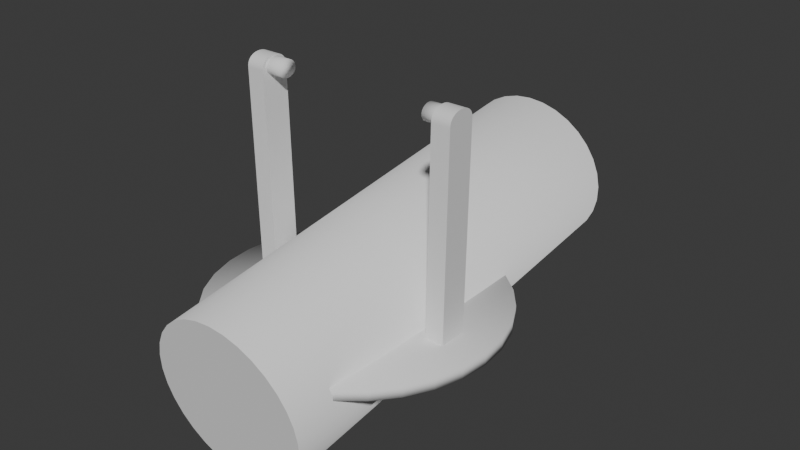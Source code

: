 # Source: Canon.blend  (saved by Blender 4.1.24; exported with 4.5.12 LTS)
import bpy
from mathutils import Matrix  # noqa: F401  (used for matrix-valued properties, if any)

bpy.ops.wm.read_factory_settings(use_empty=True)
scene = bpy.context.scene
scene.name = 'Scene'

# ---- collections
col_collection = bpy.data.collections.new('Collection'); scene.collection.children.link(col_collection)

# ---- world
world_world = bpy.data.worlds.new('World'); scene.world = world_world
world_world.use_nodes = True; world_world.node_tree.nodes.clear()
_N = world_world.node_tree.nodes; _L = world_world.node_tree.links
n0 = _N.new('ShaderNodeOutputWorld'); n0.name = 'World Output'; n0.location = (300, 300)
n1 = _N.new('ShaderNodeBackground'); n1.name = 'Background'; n1.location = (10, 300)
n1.inputs[0].default_value = (0.05088, 0.05088, 0.05088, 1.0)
_L.new(n1.outputs[0], n0.inputs[0])
n0.is_active_output = True
world_world.color = (0.05088, 0.05088, 0.05088)
world_world.use_sun_shadow = False
world_world.sun_shadow_jitter_overblur = 0.0

# ---- meshes
me_cylinder = bpy.data.meshes.new('Cylinder')
me_cylinder.from_pydata([(0.0, 1.0, -0.04075), (0.0, 1.0, 0.04075), (0.1951, 0.9808, -0.04075), (0.1951, 0.9808, 0.04075), (0.3827, 0.9239, -0.04075), (0.3827, 0.9239, 0.04075), (0.5556, 0.8315, -0.04075), (0.5556, 0.8315, 0.04075), (0.7071, 0.7071, -0.04075), (0.7071, 0.7071, 0.04075), (0.8315, 0.5556, -0.04075), (0.8315, 0.5556, 0.04075), (0.9239, 0.3827, -0.04075), (0.9239, 0.3827, 0.04075), (0.9808, 0.1951, -0.04075), (0.9808, 0.1951, 0.04075), (1.0, 0.0, -0.04075), (1.0, 0.0, 0.04075), (0.9808, -0.1951, -0.04075), (0.9808, -0.1951, 0.04075), (0.9239, -0.3827, -0.04075), (0.9239, -0.3827, 0.04075), (0.8315, -0.5556, -0.04075), (0.8315, -0.5556, 0.04075), (0.7071, -0.7071, -0.04075), (0.7071, -0.7071, 0.04075), (0.5556, -0.8315, -0.04075), (0.5556, -0.8315, 0.04075), (0.3827, -0.9239, -0.04075), (0.3827, -0.9239, 0.04075), (0.1951, -0.9808, -0.04075), (0.1951, -0.9808, 0.04075), (0.0, -1.0, -0.04075), (0.0, -1.0, 0.04075), (-0.1951, -0.9808, -0.04075), (-0.1951, -0.9808, 0.04075), (-0.3827, -0.9239, -0.04075), (-0.3827, -0.9239, 0.04075), (-0.5556, -0.8315, -0.04075), (-0.5556, -0.8315, 0.04075), (-0.7071, -0.7071, -0.04075), (-0.7071, -0.7071, 0.04075), (-0.8315, -0.5556, -0.04075), (-0.8315, -0.5556, 0.04075), (-0.9239, -0.3827, -0.04075), (-0.9239, -0.3827, 0.04075), (-0.9808, -0.1951, -0.04075), (-0.9808, -0.1951, 0.04075), (-1.0, 0.0, -0.04075), (-1.0, 0.0, 0.04075), (-0.9808, 0.1951, -0.04075), (-0.9808, 0.1951, 0.04075), (-0.9239, 0.3827, -0.04075), (-0.9239, 0.3827, 0.04075), (-0.8315, 0.5556, -0.04075), (-0.8315, 0.5556, 0.04075), (-0.7071, 0.7071, -0.04075), (-0.7071, 0.7071, 0.04075), (-0.5556, 0.8315, -0.04075), (-0.5556, 0.8315, 0.04075), (-0.3827, 0.9239, -0.04075), (-0.3827, 0.9239, 0.04075), (-0.1951, 0.9808, -0.04075), (-0.1951, 0.9808, 0.04075)], [], [(0, 1, 3, 2), (2, 3, 5, 4), (4, 5, 7, 6), (6, 7, 9, 8), (8, 9, 11, 10), (10, 11, 13, 12), (12, 13, 15, 14), (14, 15, 17, 16), (16, 17, 19, 18), (18, 19, 21, 20), (20, 21, 23, 22), (22, 23, 25, 24), (24, 25, 27, 26), (26, 27, 29, 28), (28, 29, 31, 30), (30, 31, 33, 32), (32, 33, 35, 34), (34, 35, 37, 36), (36, 37, 39, 38), (38, 39, 41, 40), (40, 41, 43, 42), (42, 43, 45, 44), (44, 45, 47, 46), (46, 47, 49, 48), (48, 49, 51, 50), (50, 51, 53, 52), (52, 53, 55, 54), (54, 55, 57, 56), (56, 57, 59, 58), (58, 59, 61, 60), (3, 1, 63, 61, 59, 57, 55, 53, 51, 49, 47, 45, 43, 41, 39, 37, 35, 33, 31, 29, 27, 25, 23, 21, 19, 17, 15, 13, 11, 9, 7, 5), (60, 61, 63, 62), (62, 63, 1, 0), (0, 2, 4, 6, 8, 10, 12, 14, 16, 18, 20, 22, 24, 26, 28, 30, 32, 34, 36, 38, 40, 42, 44, 46, 48, 50, 52, 54, 56, 58, 60, 62)])
me_cylinder.polygons.foreach_set('use_smooth', [True] * 34)
_uv = me_cylinder.uv_layers.new(name='UVMap')
_uv.uv.foreach_set('vector', [0.9318, 0.1226, 0.9182, 0.1226, 0.9182, 0.08982, 0.9318, 0.08982, 0.9318, 0.08982, 0.9182, 0.08982, 0.9182, 0.05762, 0.9318, 0.05762, 0.9318, 0.05762, 0.9182, 0.05762, 0.9182, 0.0273, 0.9318, 0.0273, 0.9318, 0.0273, 0.9182, 0.0273, 0.9182, -5.51e-10, 0.9318, 4.794e-10, 0.9318, 0.4249, 0.9182, 0.4249, 0.9182, 0.3976, 0.9318, 0.3976, 0.9318, 0.3976, 0.9182, 0.3976, 0.9182, 0.3673, 0.9318, 0.3673, 0.9318, 0.3673, 0.9182, 0.3673, 0.9182, 0.3351, 0.9318, 0.3351, 0.9318, 0.3351, 0.9182, 0.3351, 0.9182, 0.3023, 0.9318, 0.3023, 0.9318, 0.3023, 0.9182, 0.3023, 0.9182, 0.2701, 0.9318, 0.2701, 0.9318, 0.2701, 0.9182, 0.2701, 0.9182, 0.2398, 0.9318, 0.2398, 0.9318, 0.2398, 0.9182, 0.2398, 0.9182, 0.2125, 0.9318, 0.2125, 0.9182, 0.2589, 0.9045, 0.2589, 0.9045, 0.2357, 0.9182, 0.2357, 0.9182, 0.2357, 0.9045, 0.2357, 0.9045, 0.2084, 0.9182, 0.2084, 0.9182, 0.2084, 0.9045, 0.2084, 0.9045, 0.1781, 0.9182, 0.1781, 0.9182, 0.1781, 0.9045, 0.1781, 0.9045, 0.1459, 0.9182, 0.1459, 0.9182, 0.1459, 0.9045, 0.1459, 0.9045, 0.113, 0.9182, 0.113, 0.9182, 0.113, 0.9045, 0.113, 0.9045, 0.08084, 0.9182, 0.08084, 0.9182, 0.08084, 0.9045, 0.08084, 0.9045, 0.05051, 0.9182, 0.05051, 0.9182, 0.05051, 0.9045, 0.05051, 0.9045, 0.02321, 0.9182, 0.02321, 0.9182, 0.02321, 0.9045, 0.02321, 0.9045, -1.581e-09, 0.9182, -5.51e-10, 0.9182, 0.5178, 0.9045, 0.5178, 0.9045, 0.4946, 0.9182, 0.4946, 0.9182, 0.4946, 0.9045, 0.4946, 0.9045, 0.4673, 0.9182, 0.4673, 0.9182, 0.4673, 0.9045, 0.4673, 0.9045, 0.437, 0.9182, 0.437, 0.9182, 0.437, 0.9045, 0.437, 0.9045, 0.4048, 0.9182, 0.4048, 0.9182, 0.4048, 0.9045, 0.4048, 0.9045, 0.3719, 0.9182, 0.3719, 0.9182, 0.3719, 0.9045, 0.3719, 0.9045, 0.3397, 0.9182, 0.3397, 0.9182, 0.3397, 0.9045, 0.3397, 0.9045, 0.3094, 0.9182, 0.3094, 0.9182, 0.3094, 0.9045, 0.3094, 0.9045, 0.2821, 0.9182, 0.2821, 0.9182, 0.2821, 0.9045, 0.2821, 0.9045, 0.2589, 0.9182, 0.2589, 0.9318, 0.2125, 0.9182, 0.2125, 0.9182, 0.1852, 0.9318, 0.1852, 0.3333, 0.1502, 0.3333, 0.1831, 0.3269, 0.2153, 0.3143, 0.2456, 0.2961, 0.2729, 0.2729, 0.2961, 0.2456, 0.3143, 0.2153, 0.3269, 0.1831, 0.3333, 0.1502, 0.3333, 0.118, 0.3269, 0.08771, 0.3143, 0.06042, 0.2961, 0.03721, 0.2729, 0.01897, 0.2456, 0.006404, 0.2153, 1.118e-08, 0.1831, 1.387e-08, 0.1502, 0.006404, 0.118, 0.01897, 0.08771, 0.03721, 0.06042, 0.06042, 0.03721, 0.08771, 0.01897, 0.118, 0.006404, 0.1502, 4.374e-09, 0.1831, 7.07e-09, 0.2153, 0.006404, 0.2456, 0.01897, 0.2729, 0.03721, 0.2961, 0.06042, 0.3143, 0.08771, 0.3269, 0.118, 0.9318, 0.1852, 0.9182, 0.1852, 0.9182, 0.1548, 0.9318, 0.1548, 0.9318, 0.1548, 0.9182, 0.1548, 0.9182, 0.1226, 0.9318, 0.1226, 0.3333, 0.5164, 0.3269, 0.5486, 0.3143, 0.5789, 0.2961, 0.6062, 0.2729, 0.6294, 0.2456, 0.6476, 0.2153, 0.6602, 0.1831, 0.6666, 0.1502, 0.6666, 0.118, 0.6602, 0.08771, 0.6476, 0.06042, 0.6294, 0.03721, 0.6062, 0.01897, 0.5789, 0.006404, 0.5486, 6.093e-09, 0.5164, 8.789e-09, 0.4835, 0.006404, 0.4513, 0.01897, 0.421, 0.03721, 0.3937, 0.06042, 0.3705, 0.08771, 0.3523, 0.118, 0.3397, 0.1502, 0.3333, 0.1831, 0.3333, 0.2153, 0.3397, 0.2456, 0.3523, 0.2729, 0.3705, 0.2961, 0.3937, 0.3143, 0.421, 0.3269, 0.4513, 0.3333, 0.4835])
me_cylinder.update()
me_cube_001 = bpy.data.meshes.new('Cube.001')
me_cube_001.from_pydata([(-0.03837, -0.09976, -0.6937), (-0.03837, 0.09877, -0.6937), (0.05416, -0.09976, -0.6937), (0.05416, 0.09877, -0.6937), (-0.05416, -0.09877, 0.6937), (-0.05429, -0.09817, 0.7045), (-0.05441, -0.09613, 0.7152), (-0.05453, -0.09245, 0.7256), (-0.05464, -0.0871, 0.7355), (-0.05474, -0.08007, 0.7446), (-0.05484, -0.07149, 0.7528), (-0.05492, -0.06151, 0.7599), (-0.05498, -0.05037, 0.7656), (-0.05503, -0.03835, 0.77), (-0.05507, -0.02571, 0.773), (-0.05509, -0.01271, 0.7747), (-0.05509, 0.0006778, 0.7752), (-0.05416, 0.09976, 0.6937), (-0.05509, 0.01382, 0.7747), (-0.05507, 0.02682, 0.773), (-0.05503, 0.03945, 0.77), (-0.05498, 0.05147, 0.7656), (-0.05492, 0.0626, 0.7599), (-0.05484, 0.07257, 0.7528), (-0.05474, 0.08114, 0.7446), (-0.05464, 0.08815, 0.7355), (-0.05453, 0.09349, 0.7256), (-0.05441, 0.09715, 0.7152), (-0.05429, 0.09918, 0.7045), (0.03744, 0.0004328, 0.7752), (0.03837, -0.09877, 0.6937), (0.03744, -0.01271, 0.7747), (0.03746, -0.02571, 0.773), (0.0375, -0.03835, 0.77), (0.03755, -0.05037, 0.7656), (0.03761, -0.06151, 0.7599), (0.03769, -0.07149, 0.7528), (0.03779, -0.08007, 0.7446), (0.03789, -0.0871, 0.7355), (0.038, -0.09245, 0.7256), (0.03812, -0.09613, 0.7152), (0.03824, -0.09817, 0.7045), (0.03837, 0.09976, 0.6937), (0.03824, 0.09918, 0.7045), (0.03812, 0.09715, 0.7152), (0.038, 0.09349, 0.7256), (0.03789, 0.08815, 0.7355), (0.03779, 0.08114, 0.7446), (0.03769, 0.07257, 0.7528), (0.03761, 0.0626, 0.7599), (0.03755, 0.05147, 0.7656), (0.0375, 0.03945, 0.77), (0.03746, 0.02682, 0.773), (0.03744, 0.01382, 0.7747)], [], [(3, 42, 43, 44, 45, 46, 47, 48, 49, 50, 51, 52, 53, 29, 31, 32, 33, 34, 35, 36, 37, 38, 39, 40, 41, 30, 2), (0, 4, 5, 6, 7, 8, 9, 10, 11, 12, 13, 14, 15, 16, 18, 19, 20, 21, 22, 23, 24, 25, 26, 27, 28, 17, 1), (1, 3, 2, 0), (1, 17, 42, 3), (16, 29, 53, 18), (18, 53, 52, 19), (19, 52, 51, 20), (20, 51, 50, 21), (21, 50, 49, 22), (22, 49, 48, 23), (23, 48, 47, 24), (24, 47, 46, 25), (25, 46, 45, 26), (26, 45, 44, 27), (27, 44, 43, 28), (28, 43, 42, 17), (29, 16, 15, 31), (31, 15, 14, 32), (32, 14, 13, 33), (33, 13, 12, 34), (34, 12, 11, 35), (35, 11, 10, 36), (36, 10, 9, 37), (37, 9, 8, 38), (38, 8, 7, 39), (39, 7, 6, 40), (40, 6, 5, 41), (41, 5, 4, 30), (2, 30, 4, 0)])
_uv = me_cube_001.uv_layers.new(name='UVMap')
_uv.uv.foreach_set('vector', [0.1902, 0.9126, 0.1902, 0.6802, 0.1903, 0.6784, 0.1906, 0.6766, 0.1912, 0.6749, 0.1921, 0.6733, 0.1933, 0.6717, 0.1948, 0.6704, 0.1964, 0.6692, 0.1983, 0.6682, 0.2003, 0.6675, 0.2024, 0.667, 0.2046, 0.6667, 0.2068, 0.6666, 0.209, 0.6667, 0.2112, 0.667, 0.2133, 0.6675, 0.2153, 0.6682, 0.2172, 0.6692, 0.2189, 0.6704, 0.2203, 0.6717, 0.2215, 0.6733, 0.2224, 0.6749, 0.223, 0.6767, 0.2233, 0.6785, 0.2234, 0.6803, 0.2234, 0.9126, 0.8713, 0.246, 0.8713, 0.01365, 0.8714, 0.01184, 0.8717, 0.01005, 0.8723, 0.008315, 0.8732, 0.006661, 0.8744, 0.005129, 0.8758, 0.003756, 0.8775, 0.002574, 0.8794, 0.001608, 0.8814, 0.0008704, 0.8835, 0.0003649, 0.8857, 8.268e-05, 0.8879, 6.42e-09, 0.8901, 7.95e-05, 0.8923, 0.0003586, 0.8944, 0.0008611, 0.8964, 0.001596, 0.8983, 0.002559, 0.8999, 0.003739, 0.9014, 0.00511, 0.9026, 0.00664, 0.9034, 0.008293, 0.9041, 0.01003, 0.9044, 0.01182, 0.9045, 0.01363, 0.9045, 0.246, 0.03328, 0.8901, 0.01779, 0.8901, 0.01779, 0.8568, 0.03328, 0.8568, 0.3078, 0.9042, 0.3078, 0.6772, 0.3233, 0.6774, 0.3233, 0.9044, 0.1631, 0.8911, 0.1786, 0.891, 0.1786, 0.8933, 0.1631, 0.8933, 0.1631, 0.8933, 0.1786, 0.8933, 0.1786, 0.8954, 0.1631, 0.8954, 0.1631, 0.8954, 0.1786, 0.8954, 0.1786, 0.8976, 0.1631, 0.8976, 0.1631, 0.8976, 0.1786, 0.8976, 0.1786, 0.8996, 0.1631, 0.8996, 0.1631, 0.8996, 0.1786, 0.8996, 0.1786, 0.9014, 0.1631, 0.9014, 0.1631, 0.9014, 0.1786, 0.9014, 0.1786, 0.9031, 0.1631, 0.9031, 0.3078, 0.6666, 0.3233, 0.6668, 0.3233, 0.6684, 0.3078, 0.6683, 0.3078, 0.6683, 0.3233, 0.6684, 0.3233, 0.6702, 0.3078, 0.67, 0.3078, 0.67, 0.3233, 0.6702, 0.3233, 0.672, 0.3078, 0.6718, 0.3078, 0.6718, 0.3233, 0.672, 0.3233, 0.6738, 0.3078, 0.6736, 0.3078, 0.6736, 0.3233, 0.6738, 0.3233, 0.6756, 0.3078, 0.6755, 0.3078, 0.6755, 0.3233, 0.6756, 0.3233, 0.6774, 0.3078, 0.6772, 0.1786, 0.891, 0.1631, 0.8911, 0.1631, 0.8888, 0.1786, 0.8888, 0.1786, 0.8888, 0.1631, 0.8888, 0.1631, 0.8866, 0.1786, 0.8866, 0.1786, 0.8866, 0.1631, 0.8866, 0.1631, 0.8845, 0.1786, 0.8845, 0.1786, 0.8845, 0.1631, 0.8845, 0.1631, 0.8825, 0.1786, 0.8825, 0.1786, 0.8825, 0.1631, 0.8825, 0.1631, 0.8806, 0.1786, 0.8806, 0.1786, 0.8806, 0.1631, 0.8806, 0.1631, 0.879, 0.1786, 0.879, 0.2923, 0.6668, 0.3078, 0.6666, 0.3078, 0.6683, 0.2923, 0.6684, 0.2923, 0.6684, 0.3078, 0.6683, 0.3078, 0.67, 0.2923, 0.6702, 0.2923, 0.6702, 0.3078, 0.67, 0.3078, 0.6718, 0.2923, 0.672, 0.2923, 0.672, 0.3078, 0.6718, 0.3078, 0.6736, 0.2923, 0.6738, 0.2923, 0.6738, 0.3078, 0.6736, 0.3078, 0.6755, 0.2923, 0.6756, 0.2923, 0.6756, 0.3078, 0.6755, 0.3078, 0.6773, 0.2923, 0.6774, 0.2923, 0.9044, 0.2923, 0.6774, 0.3078, 0.6773, 0.3078, 0.9042])
me_cube_001.update()
me_cylinder_001 = bpy.data.meshes.new('Cylinder.001')
me_cylinder_001.from_pydata([(0.0, 0.07137, 0.1324), (0.0, 0.07137, 8.468e-08), (0.01144, 0.07, 0.1324), (0.01144, 0.07, 8.468e-08), (0.02243, 0.06593, 0.1324), (0.02243, 0.06594, 8.468e-08), (0.03257, 0.05934, 0.1324), (0.03257, 0.05934, 8.468e-08), (0.04145, 0.05046, 0.1324), (0.04145, 0.05046, 8.468e-08), (0.04874, 0.03965, 0.1324), (0.04874, 0.03965, 0.0), (0.05416, 0.02731, 0.1324), (0.05416, 0.02731, 0.0), (0.0575, 0.01392, 0.1324), (0.0575, 0.01392, 0.0), (0.05862, -5.831e-07, 0.1324), (0.05862, 2.044e-09, 0.0), (0.0575, -0.01392, 0.1324), (0.0575, -0.01392, 0.0), (0.05416, -0.02731, 0.1324), (0.05416, -0.02731, 0.0), (0.04874, -0.03965, 0.1324), (0.04874, -0.03965, 0.0), (0.04145, -0.05047, 0.1324), (0.04145, -0.05046, 0.0), (0.03257, -0.05934, 0.1324), (0.03257, -0.05934, 0.0), (0.02243, -0.06594, 0.1324), (0.02243, -0.06594, 0.0), (0.01144, -0.07, 0.1324), (0.01144, -0.07, 0.0), (0.0, -0.07137, 0.1324), (0.0, -0.07137, 0.0), (-0.01144, -0.07, 0.1324), (-0.01144, -0.07, 0.0), (-0.02243, -0.06594, 0.1324), (-0.02243, -0.06594, 0.0), (-0.03257, -0.05934, 0.1324), (-0.03257, -0.05934, 0.0), (-0.04145, -0.05047, 0.1324), (-0.04145, -0.05046, 0.0), (-0.04874, -0.03965, 0.1324), (-0.04874, -0.03965, 0.0), (-0.05416, -0.02731, 0.1324), (-0.05416, -0.02731, 0.0), (-0.0575, -0.01392, 0.1324), (-0.0575, -0.01392, 0.0), (-0.05862, -5.831e-07, 0.1324), (-0.05862, 2.044e-09, 0.0), (-0.0575, 0.01392, 0.1324), (-0.0575, 0.01392, 0.0), (-0.05416, 0.02731, 0.1324), (-0.05416, 0.02731, 0.0), (-0.04874, 0.03965, 0.1324), (-0.04874, 0.03965, 0.0), (-0.04145, 0.05046, 0.1324), (-0.04145, 0.05046, 8.468e-08), (-0.03257, 0.05934, 0.1324), (-0.03257, 0.05934, 8.468e-08), (-0.02243, 0.06593, 0.1324), (-0.02243, 0.06594, 8.468e-08), (-0.01144, 0.07, 0.1324), (-0.01144, 0.07, 8.468e-08)], [], [(0, 2, 3, 1), (2, 4, 5, 3), (4, 6, 7, 5), (6, 8, 9, 7), (8, 10, 11, 9), (10, 12, 13, 11), (12, 14, 15, 13), (14, 16, 17, 15), (16, 18, 19, 17), (18, 20, 21, 19), (20, 22, 23, 21), (22, 24, 25, 23), (24, 26, 27, 25), (26, 28, 29, 27), (28, 30, 31, 29), (30, 32, 33, 31), (32, 34, 35, 33), (34, 36, 37, 35), (36, 38, 39, 37), (38, 40, 41, 39), (40, 42, 43, 41), (42, 44, 45, 43), (44, 46, 47, 45), (46, 48, 49, 47), (48, 50, 51, 49), (50, 52, 53, 51), (52, 54, 55, 53), (54, 56, 57, 55), (56, 58, 59, 57), (58, 60, 61, 59), (3, 5, 7, 9, 11, 13, 15, 17, 19, 21, 23, 25, 27, 29, 31, 33, 35, 37, 39, 41, 43, 45, 47, 49, 51, 53, 55, 57, 59, 61, 63, 1), (60, 62, 63, 61), (62, 0, 1, 63), (0, 62, 60, 58, 56, 54, 52, 50, 48, 46, 44, 42, 40, 38, 36, 34, 32, 30, 28, 26, 24, 22, 20, 18, 16, 14, 12, 10, 8, 6, 4, 2)])
me_cylinder_001.polygons.foreach_set('use_smooth', [True] * 34)
_uv = me_cylinder_001.uv_layers.new(name='UVMap')
_uv.uv.foreach_set('vector', [0.1021, 0.8797, 0.104, 0.8797, 0.104, 0.9019, 0.1021, 0.9019, 0.104, 0.8797, 0.1059, 0.8797, 0.1059, 0.9019, 0.104, 0.9019, 0.1059, 0.8797, 0.1077, 0.8797, 0.1077, 0.9019, 0.1059, 0.9019, 0.1077, 0.8797, 0.1094, 0.8797, 0.1094, 0.9019, 0.1077, 0.9019, 0.1631, 0.8568, 0.1648, 0.8568, 0.1648, 0.879, 0.1631, 0.879, 0.1648, 0.8568, 0.1668, 0.8568, 0.1668, 0.879, 0.1648, 0.879, 0.1668, 0.8568, 0.169, 0.8568, 0.169, 0.879, 0.1668, 0.879, 0.169, 0.8568, 0.1713, 0.8568, 0.1713, 0.879, 0.169, 0.879, 0.1713, 0.8568, 0.1736, 0.8568, 0.1736, 0.879, 0.1713, 0.879, 0.1736, 0.8568, 0.1759, 0.8568, 0.1759, 0.879, 0.1736, 0.879, 0.1759, 0.8568, 0.178, 0.8568, 0.178, 0.879, 0.1759, 0.879, 0.178, 0.8568, 0.1799, 0.8568, 0.1799, 0.879, 0.178, 0.879, 0.1799, 0.8568, 0.1815, 0.8568, 0.1815, 0.879, 0.1799, 0.879, 0.08442, 0.8797, 0.08598, 0.8797, 0.08598, 0.9019, 0.08442, 0.9019, 0.08598, 0.8797, 0.08773, 0.8797, 0.08773, 0.9019, 0.08598, 0.9019, 0.08773, 0.8797, 0.08961, 0.8797, 0.08961, 0.9019, 0.08773, 0.9019, 0.08961, 0.8797, 0.09154, 0.8797, 0.09154, 0.9019, 0.08961, 0.9019, 0.09154, 0.8797, 0.09345, 0.8797, 0.09345, 0.9019, 0.09154, 0.9019, 0.09345, 0.8797, 0.09526, 0.8797, 0.09526, 0.9019, 0.09345, 0.9019, 0.09526, 0.8797, 0.09691, 0.8797, 0.09691, 0.9019, 0.09526, 0.9019, 0.8713, 0.492, 0.873, 0.492, 0.873, 0.5142, 0.8713, 0.5142, 0.873, 0.492, 0.8749, 0.492, 0.8749, 0.5142, 0.873, 0.5142, 0.8749, 0.492, 0.8771, 0.492, 0.8771, 0.5142, 0.8749, 0.5142, 0.8771, 0.492, 0.8794, 0.492, 0.8794, 0.5142, 0.8771, 0.5142, 0.8794, 0.492, 0.8818, 0.492, 0.8818, 0.5142, 0.8794, 0.5142, 0.8818, 0.492, 0.8841, 0.492, 0.8841, 0.5142, 0.8818, 0.5142, 0.8841, 0.492, 0.8862, 0.492, 0.8862, 0.5142, 0.8841, 0.5142, 0.8862, 0.492, 0.8881, 0.492, 0.8881, 0.5142, 0.8862, 0.5142, 0.8881, 0.492, 0.8897, 0.492, 0.8897, 0.5142, 0.8881, 0.5142, 0.09691, 0.8797, 0.09847, 0.8797, 0.09847, 0.9019, 0.09691, 0.9019, 0.04021, 0.8802, 0.03843, 0.8794, 0.03683, 0.8782, 0.03547, 0.8766, 0.0344, 0.8747, 0.03366, 0.8725, 0.03328, 0.8703, 0.03328, 0.8679, 0.03366, 0.8656, 0.0344, 0.8634, 0.03547, 0.8614, 0.03683, 0.8597, 0.03843, 0.8584, 0.04021, 0.8574, 0.04211, 0.8569, 0.04403, 0.8568, 0.04592, 0.8572, 0.0477, 0.858, 0.04931, 0.8593, 0.05067, 0.8609, 0.05174, 0.8628, 0.05248, 0.8649, 0.05285, 0.8672, 0.05285, 0.8695, 0.05248, 0.8718, 0.05174, 0.874, 0.05067, 0.876, 0.04931, 0.8777, 0.0477, 0.8791, 0.04592, 0.88, 0.04403, 0.8806, 0.04211, 0.8806, 0.09847, 0.8797, 0.1002, 0.8797, 0.1002, 0.9019, 0.09847, 0.9019, 0.1002, 0.8797, 0.1021, 0.8797, 0.1021, 0.9019, 0.1002, 0.9019, 0.06168, 0.8806, 0.05978, 0.8802, 0.058, 0.8794, 0.0564, 0.8782, 0.05504, 0.8766, 0.05397, 0.8747, 0.05323, 0.8725, 0.05285, 0.8703, 0.05285, 0.8679, 0.05323, 0.8656, 0.05397, 0.8634, 0.05504, 0.8614, 0.0564, 0.8597, 0.058, 0.8584, 0.05978, 0.8574, 0.06167, 0.8569, 0.0636, 0.8568, 0.06549, 0.8572, 0.06727, 0.858, 0.06888, 0.8593, 0.07024, 0.8609, 0.07131, 0.8628, 0.07205, 0.8649, 0.07242, 0.8672, 0.07242, 0.8695, 0.07205, 0.8718, 0.07131, 0.874, 0.07024, 0.876, 0.06888, 0.8777, 0.06727, 0.8791, 0.06549, 0.88, 0.0636, 0.8806])
me_cylinder_001.update()
me_cube_002 = bpy.data.meshes.new('Cube.002')
me_cube_002.from_pydata([(0.04522, -0.09976, -0.6937), (0.04522, 0.09877, -0.6937), (-0.06101, -0.09976, -0.6937), (-0.06101, 0.09877, -0.6937), (0.06101, -0.09877, 0.6937), (0.06114, -0.09817, 0.7045), (0.06126, -0.09613, 0.7152), (0.06138, -0.09245, 0.7256), (0.06149, -0.0871, 0.7355), (0.06159, -0.08007, 0.7446), (0.06169, -0.07149, 0.7528), (0.06177, -0.06151, 0.7599), (0.06183, -0.05037, 0.7656), (0.06188, -0.03835, 0.77), (0.06192, -0.02571, 0.773), (0.06193, -0.01271, 0.7747), (0.06194, 0.0006778, 0.7752), (0.06101, 0.09976, 0.6937), (0.06193, 0.01382, 0.7747), (0.06192, 0.02682, 0.773), (0.06188, 0.03945, 0.77), (0.06183, 0.05147, 0.7656), (0.06177, 0.0626, 0.7599), (0.06169, 0.07257, 0.7528), (0.06159, 0.08114, 0.7446), (0.06149, 0.08815, 0.7355), (0.06138, 0.09349, 0.7256), (0.06126, 0.09715, 0.7152), (0.06114, 0.09918, 0.7045), (-0.04429, 0.0004328, 0.7752), (-0.04522, -0.09877, 0.6937), (-0.04429, -0.01271, 0.7747), (-0.04431, -0.02571, 0.773), (-0.04435, -0.03835, 0.77), (-0.0444, -0.05037, 0.7656), (-0.04446, -0.06151, 0.7599), (-0.04454, -0.07149, 0.7528), (-0.04464, -0.08007, 0.7446), (-0.04474, -0.0871, 0.7355), (-0.04485, -0.09245, 0.7256), (-0.04497, -0.09613, 0.7152), (-0.04509, -0.09817, 0.7045), (-0.04522, 0.09976, 0.6937), (-0.04509, 0.09918, 0.7045), (-0.04497, 0.09715, 0.7152), (-0.04485, 0.09349, 0.7256), (-0.04474, 0.08815, 0.7355), (-0.04464, 0.08114, 0.7446), (-0.04454, 0.07257, 0.7528), (-0.04446, 0.0626, 0.7599), (-0.0444, 0.05147, 0.7656), (-0.04435, 0.03945, 0.77), (-0.04431, 0.02682, 0.773), (-0.04429, 0.01382, 0.7747)], [], [(3, 2, 30, 41, 40, 39, 38, 37, 36, 35, 34, 33, 32, 31, 29, 53, 52, 51, 50, 49, 48, 47, 46, 45, 44, 43, 42), (0, 1, 17, 28, 27, 26, 25, 24, 23, 22, 21, 20, 19, 18, 16, 15, 14, 13, 12, 11, 10, 9, 8, 7, 6, 5, 4), (1, 0, 2, 3), (1, 3, 42, 17), (16, 18, 53, 29), (18, 19, 52, 53), (19, 20, 51, 52), (20, 21, 50, 51), (21, 22, 49, 50), (22, 23, 48, 49), (23, 24, 47, 48), (24, 25, 46, 47), (25, 26, 45, 46), (26, 27, 44, 45), (27, 28, 43, 44), (28, 17, 42, 43), (29, 31, 15, 16), (31, 32, 14, 15), (32, 33, 13, 14), (33, 34, 12, 13), (34, 35, 11, 12), (35, 36, 10, 11), (36, 37, 9, 10), (37, 38, 8, 9), (38, 39, 7, 8), (39, 40, 6, 7), (40, 41, 5, 6), (41, 30, 4, 5), (2, 0, 4, 30)])
_uv = me_cube_002.uv_layers.new(name='UVMap')
_uv.uv.foreach_set('vector', [0.2567, 0.9126, 0.2234, 0.9126, 0.2234, 0.6803, 0.2235, 0.6785, 0.2239, 0.6767, 0.2245, 0.6749, 0.2254, 0.6733, 0.2266, 0.6717, 0.228, 0.6704, 0.2297, 0.6692, 0.2315, 0.6682, 0.2335, 0.6675, 0.2357, 0.667, 0.2378, 0.6667, 0.24, 0.6666, 0.2423, 0.6667, 0.2445, 0.667, 0.2466, 0.6675, 0.2486, 0.6682, 0.2505, 0.6692, 0.2521, 0.6704, 0.2536, 0.6717, 0.2547, 0.6733, 0.2556, 0.6749, 0.2562, 0.6766, 0.2566, 0.6784, 0.2567, 0.6802, 0.9045, 0.492, 0.8713, 0.492, 0.8713, 0.2596, 0.8714, 0.2578, 0.8717, 0.256, 0.8723, 0.2543, 0.8732, 0.2527, 0.8744, 0.2511, 0.8758, 0.2498, 0.8775, 0.2486, 0.8794, 0.2476, 0.8814, 0.2469, 0.8835, 0.2464, 0.8857, 0.2461, 0.8879, 0.246, 0.8901, 0.2461, 0.8923, 0.2464, 0.8944, 0.2469, 0.8964, 0.2476, 0.8983, 0.2486, 0.8999, 0.2498, 0.9014, 0.2511, 0.9026, 0.2527, 0.9034, 0.2543, 0.9041, 0.2561, 0.9044, 0.2579, 0.9045, 0.2597, -4.554e-10, 0.8901, 2.451e-09, 0.8568, 0.01779, 0.8568, 0.01779, 0.8901, 0.2923, 0.9042, 0.2745, 0.9044, 0.2745, 0.6775, 0.2923, 0.6772, 0.1279, 0.8689, 0.1279, 0.8711, 0.1101, 0.8711, 0.1101, 0.8688, 0.1279, 0.8711, 0.1279, 0.8733, 0.1101, 0.8733, 0.1101, 0.8711, 0.1279, 0.8733, 0.1279, 0.8754, 0.1101, 0.8754, 0.1101, 0.8733, 0.1279, 0.8754, 0.1279, 0.8774, 0.1101, 0.8774, 0.1101, 0.8754, 0.1279, 0.8774, 0.1278, 0.8793, 0.1101, 0.8793, 0.1101, 0.8774, 0.1278, 0.8793, 0.1278, 0.8809, 0.11, 0.8809, 0.1101, 0.8793, 0.2923, 0.6666, 0.2923, 0.6683, 0.2745, 0.6685, 0.2745, 0.6668, 0.2923, 0.6683, 0.2923, 0.67, 0.2745, 0.6702, 0.2745, 0.6685, 0.2923, 0.67, 0.2923, 0.6718, 0.2745, 0.672, 0.2745, 0.6702, 0.2923, 0.6718, 0.2923, 0.6736, 0.2745, 0.6738, 0.2745, 0.672, 0.2923, 0.6736, 0.2923, 0.6755, 0.2745, 0.6757, 0.2745, 0.6738, 0.2923, 0.6755, 0.2923, 0.6772, 0.2745, 0.6775, 0.2745, 0.6757, 0.1101, 0.8688, 0.1101, 0.8666, 0.1279, 0.8666, 0.1279, 0.8689, 0.1101, 0.8666, 0.1101, 0.8645, 0.1279, 0.8645, 0.1279, 0.8666, 0.1101, 0.8645, 0.1101, 0.8624, 0.1279, 0.8624, 0.1279, 0.8645, 0.1101, 0.8624, 0.1101, 0.8603, 0.1279, 0.8603, 0.1279, 0.8624, 0.1101, 0.8603, 0.1101, 0.8585, 0.1278, 0.8585, 0.1279, 0.8603, 0.1101, 0.8585, 0.11, 0.8568, 0.1278, 0.8568, 0.1278, 0.8585, 0.2745, 0.6668, 0.2745, 0.6685, 0.2567, 0.6683, 0.2567, 0.6666, 0.2745, 0.6685, 0.2745, 0.6702, 0.2567, 0.67, 0.2567, 0.6683, 0.2745, 0.6702, 0.2745, 0.672, 0.2567, 0.6718, 0.2567, 0.67, 0.2745, 0.672, 0.2745, 0.6739, 0.2567, 0.6736, 0.2567, 0.6718, 0.2745, 0.6739, 0.2745, 0.6757, 0.2567, 0.6755, 0.2567, 0.6736, 0.2745, 0.6757, 0.2745, 0.6775, 0.2567, 0.6773, 0.2567, 0.6755, 0.2745, 0.9044, 0.2567, 0.9042, 0.2567, 0.6773, 0.2745, 0.6775])
me_cube_002.update()
me_cylinder_003 = bpy.data.meshes.new('Cylinder.003')
me_cylinder_003.from_pydata([(4.481e-07, 0.0686, -0.1432), (4.481e-07, 0.0686, -4.988e-08), (0.01099, 0.06728, -0.1432), (0.01099, 0.06728, -4.988e-08), (0.02156, 0.06338, -0.1432), (0.02156, 0.06338, -4.988e-08), (0.03131, 0.05704, -0.1432), (0.03131, 0.05704, -4.988e-08), (0.03984, 0.04851, -0.1432), (0.03984, 0.04851, -4.988e-08), (0.04685, 0.03811, -0.1432), (0.04685, 0.03811, -4.988e-08), (0.05206, 0.02625, -0.1432), (0.05206, 0.02625, -4.988e-08), (0.05527, 0.01338, -0.1432), (0.05527, 0.01338, -4.988e-08), (0.05635, -1.026e-11, -0.1432), (0.05635, -1.026e-11, -4.988e-08), (0.05527, -0.01338, -0.1432), (0.05527, -0.01338, -4.988e-08), (0.05206, -0.02625, -0.1432), (0.05206, -0.02625, -4.988e-08), (0.04685, -0.03811, -0.1432), (0.04685, -0.03811, -4.988e-08), (0.03984, -0.04851, -0.1432), (0.03984, -0.04851, -4.988e-08), (0.03131, -0.05704, -0.1432), (0.03131, -0.05704, -4.988e-08), (0.02156, -0.06338, -0.1432), (0.02156, -0.06338, -4.988e-08), (0.01099, -0.06728, -0.1432), (0.01099, -0.06728, -4.988e-08), (4.481e-07, -0.0686, -0.1432), (4.481e-07, -0.0686, -4.988e-08), (-0.01099, -0.06728, -0.1432), (-0.01099, -0.06728, -4.988e-08), (-0.02156, -0.06338, -0.1432), (-0.02156, -0.06338, -4.988e-08), (-0.0313, -0.05704, -0.1432), (-0.0313, -0.05704, -4.988e-08), (-0.03984, -0.04851, -0.1432), (-0.03984, -0.04851, -4.988e-08), (-0.04685, -0.03811, -0.1432), (-0.04685, -0.03811, -4.988e-08), (-0.05206, -0.02625, -0.1432), (-0.05206, -0.02625, -4.988e-08), (-0.05526, -0.01338, -0.1432), (-0.05526, -0.01338, -4.988e-08), (-0.05635, -1.026e-11, -0.1432), (-0.05635, -1.026e-11, -4.988e-08), (-0.05526, 0.01338, -0.1432), (-0.05526, 0.01338, -4.988e-08), (-0.05206, 0.02625, -0.1432), (-0.05206, 0.02625, -4.988e-08), (-0.04685, 0.03811, -0.1432), (-0.04685, 0.03811, -4.988e-08), (-0.03984, 0.04851, -0.1432), (-0.03984, 0.04851, -4.988e-08), (-0.0313, 0.05704, -0.1432), (-0.0313, 0.05704, -4.988e-08), (-0.02156, 0.06338, -0.1432), (-0.02156, 0.06338, -4.988e-08), (-0.01099, 0.06728, -0.1432), (-0.01099, 0.06728, -4.988e-08)], [], [(0, 1, 3, 2), (2, 3, 5, 4), (4, 5, 7, 6), (6, 7, 9, 8), (8, 9, 11, 10), (10, 11, 13, 12), (12, 13, 15, 14), (14, 15, 17, 16), (16, 17, 19, 18), (18, 19, 21, 20), (20, 21, 23, 22), (22, 23, 25, 24), (24, 25, 27, 26), (26, 27, 29, 28), (28, 29, 31, 30), (30, 31, 33, 32), (32, 33, 35, 34), (34, 35, 37, 36), (36, 37, 39, 38), (38, 39, 41, 40), (40, 41, 43, 42), (42, 43, 45, 44), (44, 45, 47, 46), (46, 47, 49, 48), (48, 49, 51, 50), (50, 51, 53, 52), (52, 53, 55, 54), (54, 55, 57, 56), (56, 57, 59, 58), (58, 59, 61, 60), (3, 1, 63, 61, 59, 57, 55, 53, 51, 49, 47, 45, 43, 41, 39, 37, 35, 33, 31, 29, 27, 25, 23, 21, 19, 17, 15, 13, 11, 9, 7, 5), (60, 61, 63, 62), (62, 63, 1, 0), (0, 2, 4, 6, 8, 10, 12, 14, 16, 18, 20, 22, 24, 26, 28, 30, 32, 34, 36, 38, 40, 42, 44, 46, 48, 50, 52, 54, 56, 58, 60, 62)])
me_cylinder_003.polygons.foreach_set('use_smooth', [True] * 34)
_uv = me_cylinder_003.uv_layers.new(name='UVMap')
_uv.uv.foreach_set('vector', [0.8947, 0.516, 0.8947, 0.492, 0.8965, 0.492, 0.8965, 0.516, 0.8965, 0.516, 0.8965, 0.492, 0.8984, 0.492, 0.8984, 0.516, 0.8984, 0.516, 0.8984, 0.492, 0.9001, 0.492, 0.9001, 0.516, 0.9001, 0.516, 0.9001, 0.492, 0.9017, 0.492, 0.9017, 0.516, 0.1279, 0.8808, 0.1279, 0.8568, 0.1295, 0.8568, 0.1295, 0.8808, 0.1295, 0.8808, 0.1295, 0.8568, 0.1314, 0.8568, 0.1314, 0.8808, 0.1314, 0.8808, 0.1314, 0.8568, 0.1335, 0.8568, 0.1335, 0.8808, 0.1335, 0.8808, 0.1335, 0.8568, 0.1357, 0.8568, 0.1357, 0.8808, 0.1357, 0.8808, 0.1357, 0.8568, 0.138, 0.8568, 0.138, 0.8808, 0.138, 0.8808, 0.138, 0.8568, 0.1402, 0.8568, 0.1402, 0.8808, 0.1402, 0.8808, 0.1402, 0.8568, 0.1422, 0.8568, 0.1422, 0.8808, 0.1422, 0.8808, 0.1422, 0.8568, 0.1441, 0.8568, 0.1441, 0.8808, 0.1441, 0.8808, 0.1441, 0.8568, 0.1456, 0.8568, 0.1456, 0.8808, 0.07242, 0.9037, 0.07242, 0.8797, 0.07392, 0.8797, 0.07392, 0.9037, 0.07392, 0.9037, 0.07392, 0.8797, 0.0756, 0.8797, 0.0756, 0.9037, 0.0756, 0.9037, 0.0756, 0.8797, 0.07741, 0.8797, 0.07741, 0.9037, 0.07741, 0.9037, 0.07741, 0.8797, 0.07926, 0.8797, 0.07926, 0.9037, 0.07926, 0.9037, 0.07926, 0.8797, 0.0811, 0.8797, 0.0811, 0.9037, 0.0811, 0.9037, 0.0811, 0.8797, 0.08284, 0.8797, 0.08284, 0.9037, 0.08284, 0.9037, 0.08284, 0.8797, 0.08442, 0.8797, 0.08442, 0.9037, 0.1456, 0.8808, 0.1456, 0.8568, 0.1474, 0.8568, 0.1474, 0.8808, 0.1474, 0.8808, 0.1474, 0.8568, 0.1495, 0.8568, 0.1495, 0.8808, 0.1495, 0.8808, 0.1495, 0.8568, 0.1517, 0.8568, 0.1517, 0.8808, 0.1517, 0.8808, 0.1517, 0.8568, 0.1539, 0.8568, 0.1539, 0.8808, 0.1539, 0.8808, 0.1539, 0.8568, 0.1562, 0.8568, 0.1562, 0.8808, 0.1562, 0.8808, 0.1562, 0.8568, 0.1583, 0.8568, 0.1583, 0.8808, 0.1583, 0.8808, 0.1583, 0.8568, 0.1602, 0.8568, 0.1602, 0.8808, 0.1602, 0.8808, 0.1602, 0.8568, 0.1618, 0.8568, 0.1618, 0.8808, 0.1618, 0.8808, 0.1618, 0.8568, 0.1631, 0.8568, 0.1631, 0.8808, 0.8897, 0.516, 0.8897, 0.492, 0.8912, 0.492, 0.8912, 0.516, 0.1016, 0.8796, 0.09971, 0.8797, 0.0979, 0.8793, 0.09618, 0.8785, 0.09464, 0.8774, 0.09333, 0.8758, 0.0923, 0.874, 0.0916, 0.8719, 0.09123, 0.8697, 0.09123, 0.8675, 0.0916, 0.8653, 0.0923, 0.8632, 0.09333, 0.8613, 0.09464, 0.8596, 0.09618, 0.8583, 0.0979, 0.8574, 0.09971, 0.8569, 0.1016, 0.8568, 0.1034, 0.8572, 0.1051, 0.858, 0.1066, 0.8592, 0.1079, 0.8607, 0.109, 0.8625, 0.1097, 0.8646, 0.11, 0.8668, 0.11, 0.869, 0.1097, 0.8712, 0.109, 0.8733, 0.1079, 0.8752, 0.1066, 0.8769, 0.1051, 0.8782, 0.1034, 0.8791, 0.8912, 0.516, 0.8912, 0.492, 0.8929, 0.492, 0.8929, 0.516, 0.8929, 0.516, 0.8929, 0.492, 0.8947, 0.492, 0.8947, 0.516, 0.0809, 0.8797, 0.07909, 0.8793, 0.07737, 0.8785, 0.07583, 0.8774, 0.07452, 0.8758, 0.07349, 0.874, 0.07279, 0.8719, 0.07242, 0.8697, 0.07242, 0.8675, 0.07279, 0.8653, 0.07349, 0.8632, 0.07452, 0.8613, 0.07583, 0.8596, 0.07737, 0.8583, 0.07909, 0.8574, 0.0809, 0.8569, 0.08276, 0.8568, 0.08457, 0.8572, 0.08628, 0.858, 0.08782, 0.8592, 0.08913, 0.8607, 0.09016, 0.8625, 0.09087, 0.8646, 0.09123, 0.8668, 0.09123, 0.869, 0.09087, 0.8712, 0.09016, 0.8733, 0.08913, 0.8752, 0.08782, 0.8769, 0.08628, 0.8782, 0.08457, 0.8791, 0.08276, 0.8796])
me_cylinder_003.update()
me_cylinder_002 = bpy.data.meshes.new('Cylinder.002')
me_cylinder_002.from_pydata([(-0.007343, -1.137, -0.5736), (-0.007343, 1.98, -0.5736), (0.104, -1.137, -0.5626), (0.104, 1.98, -0.5626), (0.211, -1.137, -0.5301), (0.211, 1.98, -0.5301), (0.3097, -1.137, -0.4774), (0.3097, 1.98, -0.4774), (0.3962, -1.137, -0.4064), (0.3962, 1.98, -0.4064), (0.4671, -1.137, -0.32), (0.4671, 1.98, -0.32), (0.5198, -1.137, -0.2213), (0.5198, 1.98, -0.2213), (0.5523, -1.137, -0.1143), (0.5523, 1.98, -0.1143), (0.5633, -1.137, -0.002931), (0.5633, 1.98, -0.002932), (0.5523, -1.137, 0.1084), (0.5523, 1.98, 0.1084), (0.5198, -1.137, 0.2154), (0.5198, 1.98, 0.2154), (0.4671, -1.137, 0.3141), (0.4671, 1.98, 0.3141), (0.3962, -1.137, 0.4006), (0.3962, 1.98, 0.4006), (0.3097, -1.137, 0.4715), (0.3097, 1.98, 0.4715), (0.211, -1.137, 0.5243), (0.211, 1.98, 0.5243), (0.104, -1.137, 0.5567), (0.104, 1.98, 0.5567), (-0.007343, -1.137, 0.5677), (-0.007343, 1.98, 0.5677), (-0.1187, -1.137, 0.5567), (-0.1187, 1.98, 0.5567), (-0.2257, -1.137, 0.5243), (-0.2257, 1.98, 0.5243), (-0.3244, -1.137, 0.4715), (-0.3244, 1.98, 0.4715), (-0.4108, -1.137, 0.4006), (-0.4108, 1.98, 0.4006), (-0.4818, -1.137, 0.3141), (-0.4818, 1.98, 0.3141), (-0.5345, -1.137, 0.2154), (-0.5345, 1.98, 0.2154), (-0.567, -1.137, 0.1084), (-0.567, 1.98, 0.1084), (-0.578, -1.137, -0.002931), (-0.578, 1.98, -0.002932), (-0.567, -1.137, -0.1143), (-0.567, 1.98, -0.1143), (-0.5345, -1.137, -0.2213), (-0.5345, 1.98, -0.2213), (-0.4818, -1.137, -0.32), (-0.4818, 1.98, -0.32), (-0.4108, -1.137, -0.4064), (-0.4108, 1.98, -0.4064), (-0.3244, -1.137, -0.4774), (-0.3244, 1.98, -0.4774), (-0.2257, -1.137, -0.5301), (-0.2257, 1.98, -0.5301), (-0.1187, -1.137, -0.5626), (-0.1187, 1.98, -0.5626), (0.104, 1.98, -0.5626), (-0.007343, 1.98, -0.5736), (-0.1187, 1.98, -0.5626), (-0.2257, 1.98, -0.5301), (-0.3244, 1.98, -0.4774), (-0.4108, 1.98, -0.4064), (-0.4818, 1.98, -0.32), (-0.5345, 1.98, -0.2213), (-0.567, 1.98, -0.1143), (-0.578, 1.98, -0.002932), (-0.567, 1.98, 0.1084), (-0.5345, 1.98, 0.2154), (-0.4818, 1.98, 0.3141), (-0.4108, 1.98, 0.4006), (-0.3244, 1.98, 0.4715), (-0.2257, 1.98, 0.5243), (-0.1187, 1.98, 0.5567), (-0.007343, 1.98, 0.5677), (0.104, 1.98, 0.5567), (0.211, 1.98, 0.5243), (0.3097, 1.98, 0.4715), (0.3962, 1.98, 0.4006), (0.4671, 1.98, 0.3141), (0.5198, 1.98, 0.2154), (0.5523, 1.98, 0.1084), (0.5633, 1.98, -0.002932), (0.5523, 1.98, -0.1143), (0.5198, 1.98, -0.2213), (0.4671, 1.98, -0.32), (0.3962, 1.98, -0.4064), (0.3097, 1.98, -0.4774), (0.211, 1.98, -0.5301), (0.09126, 1.98, -0.4987), (-0.007343, 1.98, -0.5084), (-0.106, 1.98, -0.4987), (-0.2008, 1.98, -0.4699), (-0.2882, 1.98, -0.4232), (-0.3647, 1.98, -0.3603), (-0.4276, 1.98, -0.2837), (-0.4743, 1.98, -0.1964), (-0.5031, 1.98, -0.1015), (-0.5128, 1.98, -0.002932), (-0.5031, 1.98, 0.09568), (-0.4743, 1.98, 0.1905), (-0.4276, 1.98, 0.2779), (-0.3647, 1.98, 0.3545), (-0.2882, 1.98, 0.4173), (-0.2008, 1.98, 0.464), (-0.106, 1.98, 0.4928), (-0.007343, 1.98, 0.5025), (0.09126, 1.98, 0.4928), (0.1861, 1.98, 0.464), (0.2735, 1.98, 0.4173), (0.3501, 1.98, 0.3545), (0.4129, 1.98, 0.2779), (0.4596, 1.98, 0.1905), (0.4884, 1.98, 0.09568), (0.4981, 1.98, -0.002932), (0.4884, 1.98, -0.1015), (0.4596, 1.98, -0.1964), (0.4129, 1.98, -0.2837), (0.3501, 1.98, -0.3603), (0.2735, 1.98, -0.4232), (0.1861, 1.98, -0.4699), (0.09126, -0.2122, -0.4987), (-0.007343, -0.2122, -0.5084), (0.1861, -0.2122, -0.4699), (-0.106, -0.2122, -0.4987), (-0.2008, -0.2122, -0.4699), (-0.2882, -0.2122, -0.4232), (-0.3647, -0.2122, -0.3603), (-0.4276, -0.2122, -0.2837), (-0.4743, -0.2122, -0.1964), (-0.5031, -0.2122, -0.1015), (-0.5128, -0.2122, -0.002931), (-0.5031, -0.2122, 0.09568), (-0.4743, -0.2122, 0.1905), (-0.4276, -0.2122, 0.2779), (-0.3647, -0.2122, 0.3545), (-0.2882, -0.2122, 0.4173), (-0.2008, -0.2122, 0.464), (-0.106, -0.2122, 0.4928), (-0.007343, -0.2122, 0.5025), (0.09126, -0.2122, 0.4928), (0.1861, -0.2122, 0.464), (0.2735, -0.2122, 0.4173), (0.3501, -0.2122, 0.3545), (0.4129, -0.2122, 0.2779), (0.4596, -0.2122, 0.1905), (0.4884, -0.2122, 0.09568), (0.4981, -0.2122, -0.002931), (0.4884, -0.2122, -0.1015), (0.4596, -0.2122, -0.1964), (0.4129, -0.2122, -0.2837), (0.3501, -0.2122, -0.3603), (0.2735, -0.2122, -0.4232), (0.09126, -0.4367, -0.4987), (-0.007343, -0.4367, -0.5084), (0.1861, -0.4367, -0.4699), (-0.106, -0.4367, -0.4987), (-0.2008, -0.4367, -0.4699), (-0.2882, -0.4367, -0.4232), (-0.3647, -0.4367, -0.3603), (-0.4276, -0.4367, -0.2837), (-0.4743, -0.4367, -0.1964), (-0.5031, -0.4367, -0.1015), (-0.5128, -0.4367, -0.002931), (-0.5031, -0.4367, 0.09568), (-0.4743, -0.4367, 0.1905), (-0.4276, -0.4367, 0.2779), (-0.3647, -0.4367, 0.3545), (-0.2882, -0.4367, 0.4173), (-0.2008, -0.4367, 0.464), (-0.106, -0.4367, 0.4928), (-0.007343, -0.4367, 0.5025), (0.09126, -0.4367, 0.4928), (0.1861, -0.4367, 0.464), (0.2735, -0.4367, 0.4173), (0.3501, -0.4367, 0.3545), (0.4129, -0.4367, 0.2779), (0.4596, -0.4367, 0.1905), (0.4884, -0.4367, 0.09568), (0.4981, -0.4367, -0.002931), (0.4884, -0.4367, -0.1015), (0.4596, -0.4367, -0.1964), (0.4129, -0.4367, -0.2837), (0.3501, -0.4367, -0.3603), (0.2735, -0.4367, -0.4232), (0.09126, -0.6064, -0.4987), (-0.007343, -0.6064, -0.5084), (0.1861, -0.6064, -0.4699), (-0.106, -0.6064, -0.4987), (-0.2008, -0.6064, -0.4699), (-0.2882, -0.6064, -0.4232), (-0.3647, -0.6064, -0.3603), (-0.4276, -0.6064, -0.2837), (-0.4743, -0.6064, -0.1964), (-0.5031, -0.6064, -0.1015), (-0.5128, -0.6064, -0.002931), (-0.5031, -0.6064, 0.09568), (-0.4743, -0.6064, 0.1905), (-0.4276, -0.6064, 0.2779), (-0.3647, -0.6064, 0.3545), (-0.2882, -0.6064, 0.4173), (-0.2008, -0.6064, 0.464), (-0.106, -0.6064, 0.4928), (-0.007343, -0.6064, 0.5025), (0.09126, -0.6064, 0.4928), (0.1861, -0.6064, 0.464), (0.2735, -0.6064, 0.4173), (0.3501, -0.6064, 0.3545), (0.4129, -0.6064, 0.2779), (0.4596, -0.6064, 0.1905), (0.4884, -0.6064, 0.09568), (0.4981, -0.6064, -0.002931), (0.4884, -0.6064, -0.1015), (0.4596, -0.6064, -0.1964), (0.4129, -0.6064, -0.2837), (0.3501, -0.6064, -0.3603), (0.2735, -0.6064, -0.4232)], [], [(0, 1, 3, 2), (2, 3, 5, 4), (4, 5, 7, 6), (6, 7, 9, 8), (8, 9, 11, 10), (10, 11, 13, 12), (12, 13, 15, 14), (14, 15, 17, 16), (16, 17, 19, 18), (18, 19, 21, 20), (20, 21, 23, 22), (22, 23, 25, 24), (24, 25, 27, 26), (26, 27, 29, 28), (28, 29, 31, 30), (30, 31, 33, 32), (32, 33, 35, 34), (34, 35, 37, 36), (36, 37, 39, 38), (38, 39, 41, 40), (40, 41, 43, 42), (42, 43, 45, 44), (44, 45, 47, 46), (46, 47, 49, 48), (48, 49, 51, 50), (50, 51, 53, 52), (52, 53, 55, 54), (54, 55, 57, 56), (56, 57, 59, 58), (58, 59, 61, 60), (100, 101, 134, 133), (60, 61, 63, 62), (62, 63, 1, 0), (0, 2, 4, 6, 8, 10, 12, 14, 16, 18, 20, 22, 24, 26, 28, 30, 32, 34, 36, 38, 40, 42, 44, 46, 48, 50, 52, 54, 56, 58, 60, 62), (3, 1, 65, 64), (1, 63, 66, 65), (63, 61, 67, 66), (61, 59, 68, 67), (59, 57, 69, 68), (57, 55, 70, 69), (55, 53, 71, 70), (53, 51, 72, 71), (51, 49, 73, 72), (49, 47, 74, 73), (47, 45, 75, 74), (45, 43, 76, 75), (43, 41, 77, 76), (41, 39, 78, 77), (39, 37, 79, 78), (37, 35, 80, 79), (35, 33, 81, 80), (33, 31, 82, 81), (31, 29, 83, 82), (29, 27, 84, 83), (27, 25, 85, 84), (25, 23, 86, 85), (23, 21, 87, 86), (21, 19, 88, 87), (19, 17, 89, 88), (17, 15, 90, 89), (15, 13, 91, 90), (13, 11, 92, 91), (11, 9, 93, 92), (9, 7, 94, 93), (7, 5, 95, 94), (5, 3, 64, 95), (64, 65, 97, 96), (65, 66, 98, 97), (66, 67, 99, 98), (67, 68, 100, 99), (68, 69, 101, 100), (69, 70, 102, 101), (70, 71, 103, 102), (71, 72, 104, 103), (72, 73, 105, 104), (73, 74, 106, 105), (74, 75, 107, 106), (75, 76, 108, 107), (76, 77, 109, 108), (77, 78, 110, 109), (78, 79, 111, 110), (79, 80, 112, 111), (80, 81, 113, 112), (81, 82, 114, 113), (82, 83, 115, 114), (83, 84, 116, 115), (84, 85, 117, 116), (85, 86, 118, 117), (86, 87, 119, 118), (87, 88, 120, 119), (88, 89, 121, 120), (89, 90, 122, 121), (90, 91, 123, 122), (91, 92, 124, 123), (92, 93, 125, 124), (93, 94, 126, 125), (94, 95, 127, 126), (95, 64, 96, 127), (136, 137, 169, 168), (114, 115, 148, 147), (101, 102, 135, 134), (115, 116, 149, 148), (102, 103, 136, 135), (116, 117, 150, 149), (103, 104, 137, 136), (117, 118, 151, 150), (104, 105, 138, 137), (118, 119, 152, 151), (105, 106, 139, 138), (119, 120, 153, 152), (106, 107, 140, 139), (120, 121, 154, 153), (107, 108, 141, 140), (121, 122, 155, 154), (108, 109, 142, 141), (96, 97, 129, 128), (122, 123, 156, 155), (109, 110, 143, 142), (127, 96, 128, 130), (123, 124, 157, 156), (110, 111, 144, 143), (97, 98, 131, 129), (124, 125, 158, 157), (111, 112, 145, 144), (98, 99, 132, 131), (125, 126, 159, 158), (112, 113, 146, 145), (99, 100, 133, 132), (126, 127, 130, 159), (113, 114, 147, 146), (171, 172, 204, 203), (150, 151, 183, 182), (137, 138, 170, 169), (151, 152, 184, 183), (138, 139, 171, 170), (152, 153, 185, 184), (139, 140, 172, 171), (153, 154, 186, 185), (140, 141, 173, 172), (154, 155, 187, 186), (141, 142, 174, 173), (128, 129, 161, 160), (155, 156, 188, 187), (142, 143, 175, 174), (130, 128, 160, 162), (156, 157, 189, 188), (143, 144, 176, 175), (129, 131, 163, 161), (157, 158, 190, 189), (144, 145, 177, 176), (131, 132, 164, 163), (158, 159, 191, 190), (145, 146, 178, 177), (132, 133, 165, 164), (159, 130, 162, 191), (146, 147, 179, 178), (133, 134, 166, 165), (147, 148, 180, 179), (134, 135, 167, 166), (148, 149, 181, 180), (135, 136, 168, 167), (149, 150, 182, 181), (192, 193, 195, 196, 197, 198, 199, 200, 201, 202, 203, 204, 205, 206, 207, 208, 209, 210, 211, 212, 213, 214, 215, 216, 217, 218, 219, 220, 221, 222, 223, 194), (185, 186, 218, 217), (172, 173, 205, 204), (186, 187, 219, 218), (173, 174, 206, 205), (160, 161, 193, 192), (187, 188, 220, 219), (174, 175, 207, 206), (162, 160, 192, 194), (188, 189, 221, 220), (175, 176, 208, 207), (161, 163, 195, 193), (189, 190, 222, 221), (176, 177, 209, 208), (163, 164, 196, 195), (190, 191, 223, 222), (177, 178, 210, 209), (164, 165, 197, 196), (191, 162, 194, 223), (178, 179, 211, 210), (165, 166, 198, 197), (179, 180, 212, 211), (166, 167, 199, 198), (180, 181, 213, 212), (167, 168, 200, 199), (181, 182, 214, 213), (168, 169, 201, 200), (182, 183, 215, 214), (169, 170, 202, 201), (183, 184, 216, 215), (170, 171, 203, 202), (184, 185, 217, 216)])
me_cylinder_002.polygons.foreach_set('use_smooth', [1, 1, 1, 1, 1, 1, 1, 1, 1, 1, 1, 1, 1, 1, 1, 1, 1, 1, 1, 1, 1, 1, 1, 1, 1, 1, 1, 1, 1, 1, 1, 1, 1, 0, 1, 1, 1, 1, 1, 1, 1, 1, 1, 1, 1, 1, 1, 1, 1, 1, 1, 1, 1, 1, 1, 1, 1, 1, 1, 1, 1, 1, 1, 1, 1, 1, 1, 1, 1, 1, 1, 1, 1, 1, 1, 1, 1, 1, 1, 1, 1, 1, 1, 1, 1, 1, 1, 1, 1, 1, 1, 1, 1, 1, 1, 1, 1, 1, 1, 1, 1, 1, 1, 1, 1, 1, 1, 1, 1, 1, 1, 1, 1, 1, 1, 1, 1, 1, 1, 1, 1, 1, 1, 1, 1, 1, 1, 1, 1, 1, 1, 1, 1, 1, 1, 1, 1, 1, 1, 1, 1, 1, 1, 1, 1, 1, 1, 1, 1, 1, 1, 1, 1, 1, 1, 1, 1, 1, 1, 1, 1, 1, 1, 1, 1, 1, 1, 1, 1, 1, 1, 1, 1, 1, 1, 1, 1, 1, 1, 1, 1, 1, 1, 1, 1, 1, 1, 1, 1, 1, 1, 1, 1, 1])
_uv = me_cylinder_002.uv_layers.new(name='UVMap')
_uv.uv.foreach_set('vector', [0.5867, 0.522, 0.5867, 1.137e-08, 0.6023, 1.273e-08, 0.6023, 0.522, 0.6023, 0.522, 0.6023, 1.273e-08, 0.6155, 1.389e-08, 0.6155, 0.522, 0.3333, 0.522, 0.3333, 0.0, 0.3466, 0.0, 0.3466, 0.522, 0.3466, 0.522, 0.3466, 0.0, 0.3621, 0.0, 0.3621, 0.522, 0.3621, 0.522, 0.3621, 0.0, 0.3794, 0.0, 0.3794, 0.522, 0.3794, 0.522, 0.3794, 0.0, 0.3978, 0.0, 0.3978, 0.522, 0.3978, 0.522, 0.3978, 0.0, 0.4165, 0.0, 0.4165, 0.522, 0.4165, 0.522, 0.4165, 0.0, 0.4349, 0.0, 0.4349, 0.522, 0.4349, 0.522, 0.4349, 0.0, 0.4522, 0.0, 0.4522, 0.522, 0.4522, 0.522, 0.4522, 0.0, 0.4678, 0.0, 0.4678, 0.522, 0.4678, 0.522, 0.4678, 0.0, 0.481, 0.0, 0.481, 0.522, 0.6155, 0.522, 0.6155, -2.604e-08, 0.6288, -2.488e-08, 0.6288, 0.522, 0.6288, 0.522, 0.6288, -2.488e-08, 0.6443, -2.352e-08, 0.6443, 0.522, 0.6443, 0.522, 0.6443, -2.352e-08, 0.6617, -2.201e-08, 0.6617, 0.522, 0.6617, 0.522, 0.6617, -2.201e-08, 0.68, -2.04e-08, 0.68, 0.522, 0.68, 0.522, 0.68, -2.04e-08, 0.6988, -1.876e-08, 0.6988, 0.522, 0.6988, 0.522, 0.6988, -1.876e-08, 0.7171, -1.716e-08, 0.7171, 0.522, 0.7171, 0.522, 0.7171, -1.716e-08, 0.7344, -1.564e-08, 0.7344, 0.522, 0.7344, 0.522, 0.7344, -1.564e-08, 0.75, -1.428e-08, 0.75, 0.522, 0.75, 0.522, 0.75, -1.428e-08, 0.7656, -1.292e-08, 0.7656, 0.522, 0.7656, 0.522, 0.7656, -1.292e-08, 0.7829, -1.141e-08, 0.7829, 0.522, 0.7829, 0.522, 0.7829, -1.141e-08, 0.8013, -9.802e-09, 0.8013, 0.522, 0.8013, 0.522, 0.8013, -9.802e-09, 0.82, -8.164e-09, 0.82, 0.522, 0.82, 0.522, 0.82, -8.164e-09, 0.3333, 0.522, 0.8384, 0.522, 0.8384, 0.522, 0.8384, -6.558e-09, 0.8557, -5.045e-09, 0.8557, 0.522, 0.8557, 0.522, 0.8557, -5.045e-09, 0.8713, -3.683e-09, 0.8713, 0.522, 0.481, 0.522, 0.481, 2.128e-09, 0.4966, 3.49e-09, 0.4966, 0.522, 0.4966, 0.522, 0.4966, 3.49e-09, 0.5139, 5.003e-09, 0.5139, 0.522, 0.5139, 0.522, 0.5139, 5.003e-09, 0.5323, 6.609e-09, 0.5323, 0.522, 0.5323, 0.522, 0.5323, 6.609e-09, 0.551, 8.247e-09, 0.551, 0.522, 0.5578, 0.522, 0.5716, 0.522, 0.5716, 0.8892, 0.5578, 0.8892, 0.551, 0.522, 0.551, 8.247e-09, 0.5694, 9.853e-09, 0.5694, 0.522, 0.5694, 0.522, 0.5694, 9.853e-09, 0.5867, 1.137e-08, 0.5867, 0.522, 0.169, 0.8223, 0.1557, 0.8356, 0.1401, 0.846, 0.1228, 0.8532, 0.1045, 0.8568, 0.08573, 0.8568, 0.06736, 0.8532, 0.05005, 0.846, 0.03448, 0.8356, 0.02123, 0.8223, 0.01082, 0.8068, 0.003655, 0.7894, -1.057e-08, 0.7711, -8.409e-09, 0.7523, 0.003655, 0.734, 0.01082, 0.7167, 0.02123, 0.7011, 0.03448, 0.6878, 0.05005, 0.6774, 0.06736, 0.6703, 0.08573, 0.6666, 0.1045, 0.6666, 0.1228, 0.6703, 0.1401, 0.6774, 0.1557, 0.6878, 0.169, 0.7011, 0.1794, 0.7167, 0.1865, 0.734, 0.1902, 0.7523, 0.1902, 0.7711, 0.1865, 0.7894, 0.1794, 0.8068, 0.3333, 0.522, 0.3333, 0.522, 0.3333, 0.522, 0.3333, 0.522, 0.3333, 0.522, 0.3333, 0.522, 0.3333, 0.522, 0.3333, 0.522, 0.3333, 0.522, 0.3333, 0.522, 0.3333, 0.522, 0.3333, 0.522, 0.3333, 0.522, 0.3333, 0.522, 0.3333, 0.522, 0.3333, 0.522, 0.3333, 0.522, 0.3333, 0.522, 0.3333, 0.522, 0.3333, 0.522, 0.3333, 0.522, 0.3333, 0.522, 0.3333, 0.522, 0.3333, 0.522, 0.3333, 0.522, 0.3333, 0.522, 0.3333, 0.522, 0.3333, 0.522, 0.3333, 0.522, 0.3333, 0.522, 0.3333, 0.522, 0.3333, 0.522, 0.3333, 0.522, 0.3333, 0.522, 0.3333, 0.522, 0.3333, 0.522, 0.3333, 0.522, 0.3333, 0.522, 0.3333, 0.522, 0.3333, 0.522, 0.3333, 0.522, 0.3333, 0.522, 0.3333, 0.522, 0.3333, 0.522, 0.3333, 0.522, 0.3333, 0.522, 0.3333, 0.522, 0.3333, 0.522, 0.3333, 0.522, 0.3333, 0.522, 0.3333, 0.522, 0.3333, 0.522, 0.3333, 0.522, 0.3333, 0.522, 0.3333, 0.522, 0.3333, 0.522, 0.3333, 0.522, 0.3333, 0.522, 0.3333, 0.522, 0.3333, 0.522, 0.3333, 0.522, 0.3333, 0.522, 0.3333, 0.522, 0.3333, 0.522, 0.3333, 0.522, 0.3333, 0.522, 0.3333, 0.522, 0.3333, 0.522, 0.3333, 0.522, 0.3333, 0.522, 0.3333, 0.522, 0.3333, 0.522, 0.3333, 0.522, 0.3333, 0.522, 0.3333, 0.522, 0.3333, 0.522, 0.3333, 0.522, 0.3333, 0.522, 0.3333, 0.522, 0.3333, 0.522, 0.3333, 0.522, 0.3333, 0.522, 0.3333, 0.522, 0.3333, 0.522, 0.3333, 0.522, 0.3333, 0.522, 0.3333, 0.522, 0.3333, 0.522, 0.3333, 0.522, 0.3333, 0.522, 0.3333, 0.522, 0.3333, 0.522, 0.3333, 0.522, 0.3333, 0.522, 0.3333, 0.522, 0.3333, 0.522, 0.3333, 0.522, 0.3333, 0.522, 0.3333, 0.522, 0.3333, 0.522, 0.3333, 0.522, 0.3333, 0.522, 0.3333, 0.522, 0.3333, 0.522, 0.3333, 0.522, 0.3333, 0.522, 0.3333, 0.522, 0.3333, 0.522, 0.3333, 0.522, 0.3333, 0.522, 0.3333, 0.522, 0.3333, 0.522, 0.3333, 0.522, 0.3333, 0.522, 0.3333, 0.522, 0.3333, 0.522, 0.3333, 0.522, 0.3333, 0.522, 0.3333, 0.522, 0.3333, 0.522, 0.3333, 0.522, 0.3333, 0.522, 0.3333, 0.522, 0.3333, 0.522, 0.3333, 0.522, 0.3333, 0.522, 0.3333, 0.522, 0.3333, 0.522, 0.9963, 0.6449, 0.9892, 0.6622, 0.9796, 0.657, 0.9859, 0.6417, 0.9892, 0.6622, 0.9788, 0.6778, 0.9703, 0.6708, 0.9796, 0.657, 0.9788, 0.6778, 0.9655, 0.691, 0.9586, 0.6826, 0.9703, 0.6708, 0.9655, 0.691, 0.9499, 0.7014, 0.9448, 0.6918, 0.9586, 0.6826, 0.9499, 0.7014, 0.9326, 0.7086, 0.9295, 0.6981, 0.9448, 0.6918, 0.9326, 0.7086, 0.9143, 0.7122, 0.9132, 0.7014, 0.9295, 0.6981, 0.9143, 0.7122, 0.8955, 0.7122, 0.8966, 0.7014, 0.9132, 0.7014, 0.8955, 0.7122, 0.8772, 0.7086, 0.8803, 0.6981, 0.8966, 0.7014, 0.8772, 0.7086, 0.8599, 0.7014, 0.865, 0.6918, 0.8803, 0.6981, 0.8599, 0.7014, 0.8443, 0.691, 0.8512, 0.6826, 0.865, 0.6918, 0.8443, 0.691, 0.831, 0.6778, 0.8395, 0.6708, 0.8512, 0.6826, 0.831, 0.6778, 0.8206, 0.6622, 0.8303, 0.657, 0.8395, 0.6708, 0.8206, 0.6622, 0.8135, 0.6449, 0.8239, 0.6417, 0.8303, 0.657, 0.8135, 0.6449, 0.8098, 0.6265, 0.8207, 0.6254, 0.8239, 0.6417, 0.8098, 0.6265, 0.8098, 0.6078, 0.8207, 0.6088, 0.8207, 0.6254, 0.8098, 0.6078, 0.8135, 0.5894, 0.8239, 0.5926, 0.8207, 0.6088, 0.8135, 0.5894, 0.8206, 0.5721, 0.8303, 0.5772, 0.8239, 0.5926, 0.8206, 0.5721, 0.831, 0.5565, 0.8395, 0.5634, 0.8303, 0.5772, 0.831, 0.5565, 0.8443, 0.5433, 0.8512, 0.5517, 0.8395, 0.5634, 0.8443, 0.5433, 0.8599, 0.5329, 0.865, 0.5425, 0.8512, 0.5517, 0.8599, 0.5329, 0.8772, 0.5257, 0.8803, 0.5361, 0.865, 0.5425, 0.8772, 0.5257, 0.8955, 0.522, 0.8966, 0.5329, 0.8803, 0.5361, 0.8955, 0.522, 0.9143, 0.522, 0.9132, 0.5329, 0.8966, 0.5329, 0.9143, 0.522, 0.9326, 0.5257, 0.9295, 0.5361, 0.9132, 0.5329, 0.9326, 0.5257, 0.9499, 0.5329, 0.9448, 0.5425, 0.9295, 0.5361, 0.9499, 0.5329, 0.9655, 0.5433, 0.9586, 0.5517, 0.9448, 0.5425, 0.9655, 0.5433, 0.9788, 0.5565, 0.9703, 0.5634, 0.9586, 0.5517, 0.9788, 0.5565, 0.9892, 0.5721, 0.9796, 0.5772, 0.9703, 0.5634, 0.9892, 0.5721, 0.9963, 0.5894, 0.9859, 0.5926, 0.9796, 0.5772, 0.9963, 0.5894, 1.0, 0.6078, 0.9891, 0.6088, 0.9859, 0.5926, 1.0, 0.6078, 1.0, 0.6265, 0.9891, 0.6254, 0.9891, 0.6088, 1.0, 0.6265, 0.9963, 0.6449, 0.9859, 0.6417, 0.9891, 0.6254, 0.345, 0.8892, 0.3588, 0.8892, 0.3588, 0.9267, 0.345, 0.9267, 0.6241, 0.522, 0.6404, 0.522, 0.6404, 0.8892, 0.6241, 0.8892, 0.5716, 0.522, 0.5833, 0.522, 0.5833, 0.8892, 0.5716, 0.8892, 0.6404, 0.522, 0.657, 0.522, 0.657, 0.8892, 0.6404, 0.8892, 0.3333, 0.522, 0.345, 0.522, 0.345, 0.8892, 0.3333, 0.8892, 0.657, 0.522, 0.6733, 0.522, 0.6733, 0.8892, 0.657, 0.8892, 0.345, 0.522, 0.3588, 0.522, 0.3588, 0.8892, 0.345, 0.8892, 0.6733, 0.522, 0.6886, 0.522, 0.6886, 0.8892, 0.6733, 0.8892, 0.3588, 0.522, 0.3742, 0.522, 0.3742, 0.8892, 0.3588, 0.8892, 0.6886, 0.522, 0.7024, 0.522, 0.7024, 0.8892, 0.6886, 0.8892, 0.3742, 0.522, 0.3904, 0.522, 0.3904, 0.8892, 0.3742, 0.8892, 0.7024, 0.522, 0.7162, 0.522, 0.7162, 0.8892, 0.7024, 0.8892, 0.3904, 0.522, 0.407, 0.522, 0.407, 0.8892, 0.3904, 0.8892, 0.7162, 0.522, 0.7315, 0.522, 0.7315, 0.8892, 0.7162, 0.8892, 0.407, 0.522, 0.4233, 0.522, 0.4233, 0.8892, 0.407, 0.8892, 0.7315, 0.522, 0.7478, 0.522, 0.7478, 0.8892, 0.7315, 0.8892, 0.4233, 0.522, 0.4386, 0.522, 0.4386, 0.8892, 0.4233, 0.8892, 0.4933, 0.522, 0.5096, 0.522, 0.5096, 0.8892, 0.4933, 0.8892, 0.7478, 0.522, 0.7644, 0.522, 0.7644, 0.8892, 0.7478, 0.8892, 0.4386, 0.522, 0.4524, 0.522, 0.4524, 0.8892, 0.4386, 0.8892, 0.478, 0.522, 0.4933, 0.522, 0.4933, 0.8892, 0.478, 0.8892, 0.7644, 0.522, 0.7807, 0.522, 0.7807, 0.8892, 0.7644, 0.8892, 0.4524, 0.522, 0.4642, 0.522, 0.4642, 0.8892, 0.4524, 0.8892, 0.5096, 0.522, 0.5262, 0.522, 0.5262, 0.8892, 0.5096, 0.8892, 0.7807, 0.522, 0.796, 0.522, 0.796, 0.8892, 0.7807, 0.8892, 0.5833, 0.522, 0.595, 0.522, 0.595, 0.8892, 0.5833, 0.8892, 0.5262, 0.522, 0.5424, 0.522, 0.5424, 0.8892, 0.5262, 0.8892, 0.796, 0.522, 0.8098, 0.522, 0.8098, 0.8892, 0.796, 0.8892, 0.595, 0.522, 0.6088, 0.522, 0.6088, 0.8892, 0.595, 0.8892, 0.5424, 0.522, 0.5578, 0.522, 0.5578, 0.8892, 0.5424, 0.8892, 0.4642, 0.522, 0.478, 0.522, 0.478, 0.8892, 0.4642, 0.8892, 0.6088, 0.522, 0.6241, 0.522, 0.6241, 0.8892, 0.6088, 0.8892, 0.3904, 0.9267, 0.407, 0.9267, 0.407, 0.9552, 0.3904, 0.9552, 0.6733, 0.8892, 0.6886, 0.8892, 0.6886, 0.9267, 0.6733, 0.9267, 0.3588, 0.8892, 0.3742, 0.8892, 0.3742, 0.9267, 0.3588, 0.9267, 0.6886, 0.8892, 0.7024, 0.8892, 0.7024, 0.9267, 0.6886, 0.9267, 0.3742, 0.8892, 0.3904, 0.8892, 0.3904, 0.9267, 0.3742, 0.9267, 0.7024, 0.8892, 0.7162, 0.8892, 0.7162, 0.9267, 0.7024, 0.9267, 0.3904, 0.8892, 0.407, 0.8892, 0.407, 0.9267, 0.3904, 0.9267, 0.7162, 0.8892, 0.7315, 0.8892, 0.7315, 0.9267, 0.7162, 0.9267, 0.407, 0.8892, 0.4233, 0.8892, 0.4233, 0.9267, 0.407, 0.9267, 0.7315, 0.8892, 0.7478, 0.8892, 0.7478, 0.9267, 0.7315, 0.9267, 0.4233, 0.8892, 0.4386, 0.8892, 0.4386, 0.9267, 0.4233, 0.9267, 0.4933, 0.8892, 0.5096, 0.8892, 0.5096, 0.9267, 0.4933, 0.9267, 0.7478, 0.8892, 0.7644, 0.8892, 0.7644, 0.9267, 0.7478, 0.9267, 0.4386, 0.8892, 0.4524, 0.8892, 0.4524, 0.9267, 0.4386, 0.9267, 0.478, 0.8892, 0.4933, 0.8892, 0.4933, 0.9267, 0.478, 0.9267, 0.7644, 0.8892, 0.7807, 0.8892, 0.7807, 0.9267, 0.7644, 0.9267, 0.4524, 0.8892, 0.4642, 0.8892, 0.4642, 0.9267, 0.4524, 0.9267, 0.5096, 0.8892, 0.5262, 0.8892, 0.5262, 0.9267, 0.5096, 0.9267, 0.7807, 0.8892, 0.796, 0.8892, 0.796, 0.9267, 0.7807, 0.9267, 0.5833, 0.8892, 0.595, 0.8892, 0.595, 0.9267, 0.5833, 0.9267, 0.5262, 0.8892, 0.5424, 0.8892, 0.5424, 0.9267, 0.5262, 0.9267, 0.796, 0.8892, 0.8098, 0.8892, 0.8098, 0.9267, 0.796, 0.9267, 0.595, 0.8892, 0.6088, 0.8892, 0.6088, 0.9267, 0.595, 0.9267, 0.5424, 0.8892, 0.5578, 0.8892, 0.5578, 0.9267, 0.5424, 0.9267, 0.4642, 0.8892, 0.478, 0.8892, 0.478, 0.9267, 0.4642, 0.9267, 0.6088, 0.8892, 0.6241, 0.8892, 0.6241, 0.9267, 0.6088, 0.9267, 0.5578, 0.8892, 0.5716, 0.8892, 0.5716, 0.9267, 0.5578, 0.9267, 0.6241, 0.8892, 0.6404, 0.8892, 0.6404, 0.9267, 0.6241, 0.9267, 0.5716, 0.8892, 0.5833, 0.8892, 0.5833, 0.9267, 0.5716, 0.9267, 0.6404, 0.8892, 0.657, 0.8892, 0.657, 0.9267, 0.6404, 0.9267, 0.3333, 0.8892, 0.345, 0.8892, 0.345, 0.9267, 0.3333, 0.9267, 0.657, 0.8892, 0.6733, 0.8892, 0.6733, 0.9267, 0.657, 0.9267, 0.8286, 0.8502, 0.8194, 0.8364, 0.813, 0.821, 0.8098, 0.8048, 0.8098, 0.7882, 0.813, 0.7719, 0.8194, 0.7566, 0.8286, 0.7428, 0.8403, 0.731, 0.8541, 0.7218, 0.8695, 0.7155, 0.8857, 0.7122, 0.9023, 0.7122, 0.9186, 0.7155, 0.9339, 0.7218, 0.9477, 0.731, 0.9595, 0.7428, 0.9687, 0.7566, 0.975, 0.7719, 0.9783, 0.7882, 0.9783, 0.8048, 0.975, 0.821, 0.9687, 0.8364, 0.9595, 0.8502, 0.9477, 0.8619, 0.9339, 0.8711, 0.9186, 0.8775, 0.9023, 0.8807, 0.8857, 0.8807, 0.8695, 0.8775, 0.8541, 0.8711, 0.8403, 0.8619, 0.7162, 0.9267, 0.7315, 0.9267, 0.7315, 0.9552, 0.7162, 0.9552, 0.407, 0.9267, 0.4233, 0.9267, 0.4233, 0.9552, 0.407, 0.9552, 0.7315, 0.9267, 0.7478, 0.9267, 0.7478, 0.9552, 0.7315, 0.9552, 0.4233, 0.9267, 0.4386, 0.9267, 0.4386, 0.9552, 0.4233, 0.9552, 0.4933, 0.9267, 0.5096, 0.9267, 0.5096, 0.9552, 0.4933, 0.9552, 0.7478, 0.9267, 0.7644, 0.9267, 0.7644, 0.9552, 0.7478, 0.9552, 0.4386, 0.9267, 0.4524, 0.9267, 0.4524, 0.9552, 0.4386, 0.9552, 0.478, 0.9267, 0.4933, 0.9267, 0.4933, 0.9552, 0.478, 0.9552, 0.7644, 0.9267, 0.7807, 0.9267, 0.7807, 0.9552, 0.7644, 0.9552, 0.4524, 0.9267, 0.4642, 0.9267, 0.4642, 0.9552, 0.4524, 0.9552, 0.5096, 0.9267, 0.5262, 0.9267, 0.5262, 0.9552, 0.5096, 0.9552, 0.7807, 0.9267, 0.796, 0.9267, 0.796, 0.9552, 0.7807, 0.9552, 0.5833, 0.9267, 0.595, 0.9267, 0.595, 0.9552, 0.5833, 0.9552, 0.5262, 0.9267, 0.5424, 0.9267, 0.5424, 0.9552, 0.5262, 0.9552, 0.796, 0.9267, 0.8098, 0.9267, 0.8098, 0.9552, 0.796, 0.9552, 0.595, 0.9267, 0.6088, 0.9267, 0.6088, 0.9552, 0.595, 0.9552, 0.5424, 0.9267, 0.5578, 0.9267, 0.5578, 0.9552, 0.5424, 0.9552, 0.4642, 0.9267, 0.478, 0.9267, 0.478, 0.9552, 0.4642, 0.9552, 0.6088, 0.9267, 0.6241, 0.9267, 0.6241, 0.9552, 0.6088, 0.9552, 0.5578, 0.9267, 0.5716, 0.9267, 0.5716, 0.9552, 0.5578, 0.9552, 0.6241, 0.9267, 0.6404, 0.9267, 0.6404, 0.9552, 0.6241, 0.9552, 0.5716, 0.9267, 0.5833, 0.9267, 0.5833, 0.9552, 0.5716, 0.9552, 0.6404, 0.9267, 0.657, 0.9267, 0.657, 0.9552, 0.6404, 0.9552, 0.3333, 0.9267, 0.345, 0.9267, 0.345, 0.9552, 0.3333, 0.9552, 0.657, 0.9267, 0.6733, 0.9267, 0.6733, 0.9552, 0.657, 0.9552, 0.345, 0.9267, 0.3588, 0.9267, 0.3588, 0.9552, 0.345, 0.9552, 0.6733, 0.9267, 0.6886, 0.9267, 0.6886, 0.9552, 0.6733, 0.9552, 0.3588, 0.9267, 0.3742, 0.9267, 0.3742, 0.9552, 0.3588, 0.9552, 0.6886, 0.9267, 0.7024, 0.9267, 0.7024, 0.9552, 0.6886, 0.9552, 0.3742, 0.9267, 0.3904, 0.9267, 0.3904, 0.9552, 0.3742, 0.9552, 0.7024, 0.9267, 0.7162, 0.9267, 0.7162, 0.9552, 0.7024, 0.9552])
me_cylinder_002.update()

# ---- objects
ob_base = bpy.data.objects.new('Base', me_cylinder)
ob_cube = bpy.data.objects.new('Cube', me_cube_001)
ob_cylinder_001 = bpy.data.objects.new('Cylinder.001', me_cylinder_001)
ob_cube_001 = bpy.data.objects.new('Cube.001', me_cube_002)
ob_cylinder_002 = bpy.data.objects.new('Cylinder.002', me_cylinder_003)
ob_cylinder = bpy.data.objects.new('Cylinder', me_cylinder_002)

# ---- transforms, parenting, visibility, modifiers, constraints
ob_base.location = (0.0, 0.0, 0.0)
ob_cube.parent = ob_base
ob_cube.location = (-0.7029, 0.0004969, 0.7315)
ob_cube.scale = (1.373, 1.0, 1.0)
ob_cylinder_001.parent = ob_cube
ob_cylinder_001.matrix_parent_inverse = Matrix(((1.0, -0.0, 0.0, 0.6681), (-0.0, 1.0, -0.0, -0.0004969), (0.0, 0.0, 1.0, -0.7315), (-0.0, 0.0, -0.0, 1.0)))
ob_cylinder_001.location = (-0.6813, -5.355e-09, 1.439)
ob_cylinder_001.rotation_euler = (-3.142, -1.571, 0.0)
ob_cylinder_001.scale = (1.0, 1.0, 1.0)
ob_cube_001.parent = ob_base
ob_cube_001.location = (0.7029, 0.0004969, 0.7315)
ob_cube_001.scale = (1.22, 1.0, 1.0)
ob_cylinder_002.parent = ob_cube_001
ob_cylinder_002.matrix_parent_inverse = Matrix(((1.0, -0.0, 0.0, -0.6613), (-0.0, 1.0, -0.0, -0.0004969), (0.0, -0.0, 1.0, -0.7315), (-0.0, 0.0, -0.0, 1.0)))
ob_cylinder_002.location = (0.6844, -3.19e-08, 1.439)
ob_cylinder_002.rotation_euler = (-3.142, -1.571, 0.0)
ob_cylinder.location = (0.0, 0.0, 0.0)
ob_cylinder.rotation_euler = (0.1396, 0.0, 0.0)

# ---- collection membership
col_collection.objects.link(ob_base)
col_collection.objects.link(ob_cube)
col_collection.objects.link(ob_cylinder_001)
col_collection.objects.link(ob_cube_001)
col_collection.objects.link(ob_cylinder_002)
col_collection.objects.link(ob_cylinder)

# ---- scene / render settings (as saved in the file)
scene.frame_start = 1; scene.frame_end = 250; scene.frame_set(0)
scene.render.engine = 'BLENDER_EEVEE_NEXT'
scene.cycles.sampling_pattern = 'TABULATED_SOBOL'
scene.eevee.ray_tracing_options.trace_max_roughness = 0.0
bpy.context.view_layer.update()

# ---- added for rendering (the .blend has no active camera and no usable light): camera, sun
cam_auto = bpy.data.cameras.new('AutoCamera')
cam_auto.lens = 50.0
cam_auto.sensor_width = 36.0
cam_auto.clip_end = 1000.0
ob_auto_camera = bpy.data.objects.new('AutoCamera', cam_auto)
scene.collection.objects.link(ob_auto_camera)
ob_auto_camera.location = (4.08803, -4.48799, 3.66065)
ob_auto_camera.rotation_euler = (1.09748, -7.21219e-08, 0.694738)
scene.camera = ob_auto_camera
light_auto_sun = bpy.data.lights.new('AutoSun', 'SUN')
light_auto_sun.energy = 3.0
light_auto_sun.angle = 0.0523599
ob_auto_sun = bpy.data.objects.new('AutoSun', light_auto_sun)
scene.collection.objects.link(ob_auto_sun)
ob_auto_sun.rotation_euler = (0.872665, 0.174533, 0.523599)
bpy.context.view_layer.update()

